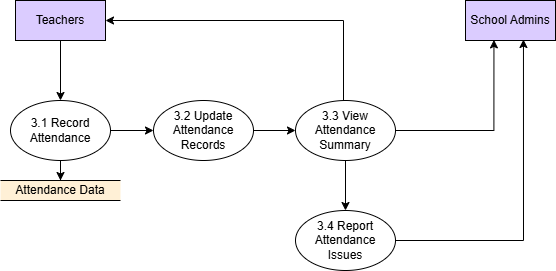

The diagram above was exported from draw.io. Its source (the exported page's mxGraphModel, read from the mxfile embedded in the PNG):
<mxGraphModel dx="1665" dy="795" grid="1" gridSize="10" guides="1" tooltips="1" connect="1" arrows="1" fold="1" page="1" pageScale="1" pageWidth="850" pageHeight="1100" math="0" shadow="0">
  <root>
    <mxCell id="0" />
    <mxCell id="1" parent="0" />
    <mxCell id="JotHKL586vIHxFs9-pk6-70" style="edgeStyle=orthogonalEdgeStyle;rounded=0;orthogonalLoop=1;jettySize=auto;html=1;entryX=0.5;entryY=0;entryDx=0;entryDy=0;" edge="1" parent="1" source="JotHKL586vIHxFs9-pk6-4" target="JotHKL586vIHxFs9-pk6-39">
      <mxGeometry relative="1" as="geometry" />
    </mxCell>
    <mxCell id="JotHKL586vIHxFs9-pk6-4" value="Teachers" style="rounded=0;whiteSpace=wrap;html=1;fillColor=#DBCCFF;" vertex="1" parent="1">
      <mxGeometry x="162" y="345" width="90" height="40" as="geometry" />
    </mxCell>
    <mxCell id="JotHKL586vIHxFs9-pk6-38" value="School Admins" style="rounded=0;whiteSpace=wrap;html=1;fillColor=#DBCCFF;" vertex="1" parent="1">
      <mxGeometry x="612" y="345" width="90" height="40" as="geometry" />
    </mxCell>
    <mxCell id="JotHKL586vIHxFs9-pk6-71" style="edgeStyle=orthogonalEdgeStyle;rounded=0;orthogonalLoop=1;jettySize=auto;html=1;" edge="1" parent="1" source="JotHKL586vIHxFs9-pk6-39" target="JotHKL586vIHxFs9-pk6-40">
      <mxGeometry relative="1" as="geometry" />
    </mxCell>
    <mxCell id="JotHKL586vIHxFs9-pk6-72" style="edgeStyle=orthogonalEdgeStyle;rounded=0;orthogonalLoop=1;jettySize=auto;html=1;entryX=0;entryY=0.5;entryDx=0;entryDy=0;" edge="1" parent="1" source="JotHKL586vIHxFs9-pk6-39" target="JotHKL586vIHxFs9-pk6-41">
      <mxGeometry relative="1" as="geometry" />
    </mxCell>
    <mxCell id="JotHKL586vIHxFs9-pk6-39" value="3.1 Record Attendance" style="ellipse;whiteSpace=wrap;html=1;" vertex="1" parent="1">
      <mxGeometry x="157" y="445" width="100" height="60" as="geometry" />
    </mxCell>
    <mxCell id="JotHKL586vIHxFs9-pk6-40" value="Attendance Data" style="shape=partialRectangle;whiteSpace=wrap;html=1;left=0;right=0;fillColor=#FFF0D6;strokeColor=#000000;" vertex="1" parent="1">
      <mxGeometry x="147" y="525" width="120" height="20" as="geometry" />
    </mxCell>
    <mxCell id="JotHKL586vIHxFs9-pk6-73" style="edgeStyle=orthogonalEdgeStyle;rounded=0;orthogonalLoop=1;jettySize=auto;html=1;entryX=0;entryY=0.5;entryDx=0;entryDy=0;" edge="1" parent="1" source="JotHKL586vIHxFs9-pk6-41" target="JotHKL586vIHxFs9-pk6-42">
      <mxGeometry relative="1" as="geometry" />
    </mxCell>
    <mxCell id="JotHKL586vIHxFs9-pk6-41" value="3.2 Update Attendance Records" style="ellipse;whiteSpace=wrap;html=1;" vertex="1" parent="1">
      <mxGeometry x="300" y="445" width="100" height="60" as="geometry" />
    </mxCell>
    <mxCell id="JotHKL586vIHxFs9-pk6-75" style="edgeStyle=orthogonalEdgeStyle;rounded=0;orthogonalLoop=1;jettySize=auto;html=1;entryX=1;entryY=0.5;entryDx=0;entryDy=0;" edge="1" parent="1" source="JotHKL586vIHxFs9-pk6-42" target="JotHKL586vIHxFs9-pk6-4">
      <mxGeometry relative="1" as="geometry">
        <Array as="points">
          <mxPoint x="490" y="365" />
        </Array>
      </mxGeometry>
    </mxCell>
    <mxCell id="JotHKL586vIHxFs9-pk6-76" style="edgeStyle=orthogonalEdgeStyle;rounded=0;orthogonalLoop=1;jettySize=auto;html=1;entryX=0.5;entryY=0;entryDx=0;entryDy=0;" edge="1" parent="1" source="JotHKL586vIHxFs9-pk6-42" target="JotHKL586vIHxFs9-pk6-45">
      <mxGeometry relative="1" as="geometry" />
    </mxCell>
    <mxCell id="JotHKL586vIHxFs9-pk6-42" value="3.3 View Attendance Summary" style="ellipse;whiteSpace=wrap;html=1;" vertex="1" parent="1">
      <mxGeometry x="442" y="445" width="100" height="60" as="geometry" />
    </mxCell>
    <mxCell id="JotHKL586vIHxFs9-pk6-45" value="3.4 Report Attendance Issues" style="ellipse;whiteSpace=wrap;html=1;" vertex="1" parent="1">
      <mxGeometry x="442" y="555" width="100" height="60" as="geometry" />
    </mxCell>
    <mxCell id="JotHKL586vIHxFs9-pk6-77" style="edgeStyle=orthogonalEdgeStyle;rounded=0;orthogonalLoop=1;jettySize=auto;html=1;entryX=0.644;entryY=0.975;entryDx=0;entryDy=0;entryPerimeter=0;" edge="1" parent="1" source="JotHKL586vIHxFs9-pk6-45" target="JotHKL586vIHxFs9-pk6-38">
      <mxGeometry relative="1" as="geometry" />
    </mxCell>
    <mxCell id="JotHKL586vIHxFs9-pk6-79" style="edgeStyle=orthogonalEdgeStyle;rounded=0;orthogonalLoop=1;jettySize=auto;html=1;entryX=0.316;entryY=0.985;entryDx=0;entryDy=0;entryPerimeter=0;" edge="1" parent="1" source="JotHKL586vIHxFs9-pk6-42" target="JotHKL586vIHxFs9-pk6-38">
      <mxGeometry relative="1" as="geometry" />
    </mxCell>
  </root>
</mxGraphModel>